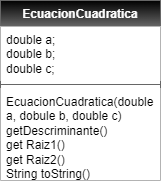

The diagram above was exported from draw.io. Its source (the exported page's mxGraphModel, read from the mxfile embedded in the PNG):
<mxGraphModel dx="888" dy="485" grid="1" gridSize="10" guides="1" tooltips="1" connect="1" arrows="1" fold="1" page="1" pageScale="1" pageWidth="850" pageHeight="1100" math="0" shadow="0">
  <root>
    <mxCell id="0" />
    <mxCell id="1" parent="0" />
    <mxCell id="2" value="&lt;font style=&quot;color: rgb(255, 255, 255);&quot;&gt;EcuacionCuadratica&lt;/font&gt;" style="swimlane;fontStyle=1;align=center;verticalAlign=top;childLayout=stackLayout;horizontal=1;startSize=26;horizontalStack=0;resizeParent=1;resizeParentMax=0;resizeLast=0;collapsible=1;marginBottom=0;whiteSpace=wrap;html=1;labelBackgroundColor=none;fillColor=#000000;strokeColor=#666666;gradientColor=#666666;gradientDirection=south;" vertex="1" parent="1">
      <mxGeometry x="340" y="190" width="160" height="180" as="geometry" />
    </mxCell>
    <mxCell id="3" value="double a;&lt;div&gt;&lt;span style=&quot;color: rgb(0, 0, 0);&quot;&gt;double b;&lt;/span&gt;&lt;br&gt;&lt;/div&gt;&lt;div&gt;&lt;span style=&quot;color: rgb(0, 0, 0);&quot;&gt;double c;&lt;/span&gt;&lt;span style=&quot;color: rgb(0, 0, 0);&quot;&gt;&lt;br&gt;&lt;/span&gt;&lt;/div&gt;" style="text;strokeColor=none;fillColor=#FFFFFF;align=left;verticalAlign=top;spacingLeft=4;spacingRight=4;overflow=hidden;rotatable=0;points=[[0,0.5],[1,0.5]];portConstraint=eastwest;whiteSpace=wrap;html=1;" vertex="1" parent="2">
      <mxGeometry y="26" width="160" height="54" as="geometry" />
    </mxCell>
    <mxCell id="4" value="" style="line;strokeWidth=1;fillColor=none;align=left;verticalAlign=middle;spacingTop=-1;spacingLeft=3;spacingRight=3;rotatable=0;labelPosition=right;points=[];portConstraint=eastwest;strokeColor=inherit;" vertex="1" parent="2">
      <mxGeometry y="80" width="160" height="8" as="geometry" />
    </mxCell>
    <mxCell id="5" value="EcuacionCuadratica(double a, dobule b, double c)&lt;div&gt;getDescriminante()&lt;/div&gt;&lt;div&gt;get Raiz1()&lt;/div&gt;&lt;div&gt;get Raiz2()&lt;/div&gt;&lt;div&gt;String toString()&lt;/div&gt;" style="text;strokeColor=none;fillColor=#FFFFFF;align=left;verticalAlign=top;spacingLeft=4;spacingRight=4;overflow=hidden;rotatable=0;points=[[0,0.5],[1,0.5]];portConstraint=eastwest;whiteSpace=wrap;html=1;" vertex="1" parent="2">
      <mxGeometry y="88" width="160" height="92" as="geometry" />
    </mxCell>
  </root>
</mxGraphModel>